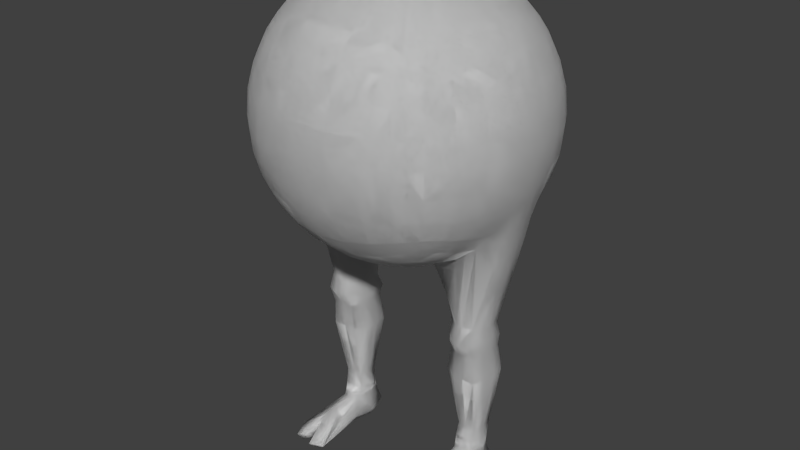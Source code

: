 # Source: player_copy.blend  (saved by Blender 2.76.0; exported with 4.5.12 LTS)
import bpy
from mathutils import Matrix  # noqa: F401  (used for matrix-valued properties, if any)

bpy.ops.wm.read_factory_settings(use_empty=True)
scene = bpy.context.scene
scene.name = 'Scene'

# ---- collections
col_collection_1 = bpy.data.collections.new('Collection 1'); scene.collection.children.link(col_collection_1)

# ---- world
world_world = bpy.data.worlds.new('World'); scene.world = world_world
world_world.color = (0.05088, 0.05088, 0.05088)
world_world.use_sun_shadow = False
world_world.sun_shadow_jitter_overblur = 0.0
world_world.cycles.sampling_method = 'MANUAL'
world_world.cycles.sample_map_resolution = 256

# ---- meshes
me_cube_001 = bpy.data.meshes.new('Cube.001')
me_cube_001.from_pydata([(-0.8644, -0.02698, 0.6602), (-0.8468, -0.02698, 0.835), (-0.7959, -0.02698, 0.9997), (-0.7163, -0.02698, 1.147), (-0.8468, -0.2018, 0.6602), (-0.7959, -0.3665, 0.6602), (-0.7163, -0.5136, 0.6602), (-0.8468, -0.02698, 0.4854), (-0.7959, -0.02698, 0.3207), (-0.7498, -0.02698, 0.1736), (-0.8468, 0.1478, 0.6602), (-0.7959, 0.3125, 0.6602), (-0.7163, 0.4596, 0.6602), (-0.8302, 0.1443, 0.8315), (-0.7815, 0.1371, 0.9935), (-0.7044, 0.1297, 1.139), (-0.7815, 0.3063, 0.8243), (-0.7384, 0.2924, 0.9796), (-0.6692, 0.2768, 1.118), (-0.7044, 0.4515, 0.8169), (-0.6692, 0.4311, 0.964), (-0.6143, 0.4047, 1.092), (-0.8302, -0.1983, 0.8315), (-0.7815, -0.3602, 0.8243), (-0.7044, -0.5055, 0.8169), (-0.7815, -0.191, 0.9935), (-0.7384, -0.3463, 0.9796), (-0.6692, -0.485, 0.964), (-0.7044, -0.1837, 1.139), (-0.6692, -0.3307, 1.118), (-0.6143, -0.4587, 1.092), (-0.8302, -0.1983, 0.4889), (-0.7815, -0.191, 0.327), (-0.7044, -0.1837, 0.1817), (-0.7815, -0.3602, 0.4962), (-0.7384, -0.3463, 0.3409), (-0.6692, -0.3307, 0.2022), (-0.7044, -0.5055, 0.5035), (-0.6692, -0.485, 0.3565), (-0.6143, -0.4587, 0.2285), (-0.8302, 0.1443, 0.4889), (-0.7815, 0.3063, 0.4962), (-0.7044, 0.4515, 0.5035), (-0.7815, 0.1371, 0.327), (-0.7384, 0.2924, 0.3409), (-0.6692, 0.4311, 0.3565), (-0.738, 0.1297, 0.1817), (-0.6692, 0.2768, 0.2022), (-0.6143, 0.4047, 0.2285), (0.0, -0.8914, 0.6602), (0.0, -0.8738, 0.835), (0.0, -0.8228, 0.9997), (0.0, -0.7432, 1.147), (0.0, -0.8738, 0.4854), (0.0, -0.8228, 0.3207), (0.0, -0.7432, 0.1736), (-0.1748, -0.8738, 0.6602), (-0.3395, -0.8228, 0.6602), (-0.4866, -0.7432, 0.6602), (-0.1713, -0.8572, 0.8315), (-0.164, -0.8085, 0.9935), (-0.1567, -0.7314, 1.139), (-0.3333, -0.8085, 0.8243), (-0.3194, -0.7654, 0.9796), (-0.3038, -0.6961, 1.118), (-0.4785, -0.7314, 0.8169), (-0.4581, -0.6961, 0.964), (-0.4317, -0.6412, 1.092), (-0.1713, -0.8572, 0.4889), (-0.3333, -0.8085, 0.4962), (-0.4785, -0.7314, 0.5035), (-0.164, -0.8085, 0.327), (-0.3194, -0.7654, 0.3409), (-0.4581, -0.6961, 0.3565), (-0.1567, -0.7314, 0.1817), (-0.3038, -0.6961, 0.2022), (-0.4317, -0.6412, 0.2285), (0.0, 0.8375, 0.6602), (0.0, 0.8198, 0.835), (0.0, 0.7689, 0.9997), (0.0, 0.6893, 1.147), (-0.1748, 0.8198, 0.6602), (-0.3395, 0.7689, 0.6602), (-0.4866, 0.6893, 0.6602), (0.0, 0.8198, 0.4854), (0.0, 0.7689, 0.3207), (0.0, 0.6893, 0.1736), (-0.1713, 0.8032, 0.8315), (-0.3333, 0.7545, 0.8243), (-0.4785, 0.6774, 0.8169), (-0.164, 0.7545, 0.9935), (-0.3194, 0.7114, 0.9796), (-0.4581, 0.6422, 0.964), (-0.1567, 0.6774, 1.139), (-0.3038, 0.6422, 1.118), (-0.4317, 0.5873, 1.092), (-0.1713, 0.8032, 0.4889), (-0.164, 0.7545, 0.327), (-0.1567, 0.6774, 0.1817), (-0.3333, 0.7545, 0.4962), (-0.3194, 0.7114, 0.3409), (-0.3038, 0.6422, 0.2022), (-0.4785, 0.6774, 0.5035), (-0.4581, 0.6422, 0.3565), (-0.4317, 0.5873, 0.2285), (0.0, -0.02698, -0.2042), (-0.1748, -0.02698, -0.1866), (-0.3395, -0.02698, -0.1356), (-0.3981, -0.005052, -1.271), (0.0, -0.2018, -0.1866), (0.0, -0.3665, -0.1356), (0.0, -0.5136, -0.05603), (0.0, 0.1478, -0.1866), (0.0, 0.3125, -0.1356), (0.0, 0.4596, -0.05603), (-0.1713, 0.1443, -0.17), (-0.3333, 0.1371, -0.1213), (-0.3889, 0.1238, -1.258), (-0.164, 0.3063, -0.1213), (-0.3194, 0.2924, -0.07817), (-0.4581, 0.2768, -0.008929), (-0.1567, 0.4515, -0.0442), (-0.3038, 0.4311, -0.008929), (-0.4317, 0.4047, 0.04596), (-0.1713, -0.1983, -0.17), (-0.164, -0.3602, -0.1213), (-0.1567, -0.5055, -0.0442), (-0.3333, -0.191, -0.1213), (-0.3194, -0.3463, -0.07817), (-0.3038, -0.485, -0.008929), (-0.4785, -0.1837, -0.0442), (-0.4581, -0.3307, -0.008929), (-0.4317, -0.4587, 0.04596), (0.0, -0.02698, 1.525), (0.0, -0.2018, 1.507), (0.0, -0.3665, 1.456), (0.0, -0.5136, 1.376), (-0.1748, -0.02698, 1.507), (-0.3395, -0.02698, 1.456), (-0.4866, -0.02698, 1.376), (0.0, 0.1478, 1.507), (0.0, 0.3125, 1.456), (0.0, 0.4596, 1.376), (-0.1713, -0.1983, 1.49), (-0.3333, -0.191, 1.442), (-0.4785, -0.1837, 1.365), (-0.164, -0.3602, 1.442), (-0.3194, -0.3463, 1.399), (-0.4581, -0.3307, 1.329), (-0.1567, -0.5055, 1.365), (-0.3038, -0.485, 1.329), (-0.4317, -0.4587, 1.274), (-0.1713, 0.1443, 1.49), (-0.164, 0.3063, 1.442), (-0.1567, 0.4515, 1.365), (-0.3333, 0.1371, 1.442), (-0.3194, 0.2924, 1.399), (-0.3038, 0.4311, 1.329), (-0.4785, 0.1297, 1.365), (-0.4581, 0.2768, 1.329), (-0.4317, 0.4047, 1.274), (-0.5367, 0.5097, 0.2429), (-0.5757, 0.5487, 0.3646), (-0.6028, 0.5759, 0.5072), (-0.6126, 0.5856, 0.6602), (-0.6028, 0.5759, 0.8132), (-0.5757, 0.5487, 0.9558), (-0.5367, 0.5097, 1.078), (-0.5367, 0.3903, 1.197), (-0.5757, 0.2686, 1.236), (-0.6028, 0.126, 1.263), (-0.6126, -0.02698, 1.273), (-0.6028, -0.18, 1.263), (-0.5757, -0.3226, 1.236), (-0.5367, -0.4443, 1.197), (-0.5367, -0.5636, 1.078), (-0.5757, -0.6027, 0.9558), (-0.6028, -0.6298, 0.8132), (-0.6126, -0.6395, 0.6602), (-0.6028, -0.6298, 0.5072), (-0.5757, -0.6027, 0.3646), (-0.5367, -0.5636, 0.2429), (-0.5367, -0.4443, 0.1236), (-0.5757, -0.3226, 0.08454), (-0.6028, -0.18, 0.05738), (-0.5033, -0.008063, -1.277), (-0.53, 0.1182, -1.264), (-0.5757, 0.2686, 0.08454), (-0.5367, 0.3903, 0.1236), (-0.4173, -0.5636, 1.197), (-0.2956, -0.6027, 1.236), (-0.153, -0.6298, 1.263), (0.0, -0.6395, 1.273), (0.0, -0.6395, 0.04767), (-0.153, -0.6298, 0.05738), (-0.2956, -0.6027, 0.08454), (-0.4173, -0.5636, 0.1236), (0.0, 0.5856, 1.273), (-0.153, 0.5759, 1.263), (-0.2956, 0.5487, 1.236), (-0.4173, 0.5097, 1.197), (-0.4173, 0.5097, 0.1236), (-0.2956, 0.5487, 0.08454), (-0.153, 0.5759, 0.05738), (0.0, 0.5856, 0.04767), (-0.4999, 0.4729, 0.1603), (-0.4999, 0.4729, 1.16), (-0.4999, -0.5269, 0.1603), (-0.4999, -0.5269, 1.16), (-0.7116, -0.02698, 0.005262), (-0.6926, -0.1832, 0.1673), (-0.6583, -0.3298, 0.1885), (-0.6053, -0.457, 0.2163), (-0.7011, 0.1252, 0.01404), (-0.6583, 0.2758, 0.1885), (-0.6053, 0.4031, 0.2163), (0.0, -0.7312, 0.159), (-0.1563, -0.7196, 0.1673), (-0.3028, -0.6853, 0.1885), (-0.43, -0.6322, 0.2163), (0.0, 0.6772, 0.159), (-0.1563, 0.6657, 0.1673), (-0.3028, 0.6313, 0.1885), (-0.43, 0.5783, 0.2163), (-0.5324, 0.5054, 0.2333), (-0.5324, -0.5594, 0.2333), (-0.638, -0.02698, -0.2677), (-0.6735, -0.1825, 0.1439), (-0.6407, -0.3283, 0.1664), (-0.5907, -0.4543, 0.1966), (-0.6295, 0.1286, -0.2579), (-0.6407, 0.2743, 0.1664), (-0.5907, 0.4003, 0.1966), (0.0, -0.7117, 0.1353), (-0.1556, -0.7005, 0.1439), (-0.3013, -0.6677, 0.1664), (-0.4273, -0.6176, 0.1966), (0.0, 0.6577, 0.1353), (-0.1556, 0.6465, 0.1439), (-0.3013, 0.6137, 0.1664), (-0.4273, 0.5637, 0.1966), (-0.5255, -0.5525, 0.2178), (-0.5255, 0.4985, 0.2178), (-0.8559, -0.1117, 0.6602), (-0.8388, -0.11, 0.8333), (-0.7889, -0.1065, 0.9967), (-0.7105, -0.103, 1.143), (-0.8388, -0.11, 0.4871), (-0.7889, -0.1065, 0.3238), (-0.7278, -0.103, 0.1775), (0.0, -0.1117, -0.1957), (-0.1731, -0.11, -0.1785), (-0.3365, -0.1065, -0.1287), (-0.4189, -0.08944, -0.5231), (0.0, -0.1117, 1.516), (-0.1731, -0.11, 1.499), (-0.3365, -0.1065, 1.449), (-0.4827, -0.103, 1.371), (-0.6078, -0.1012, 1.268), (-0.5291, -0.08528, -0.5183), (-0.6939, -0.1027, 0.08384), (-0.6669, -0.1024, -0.06812), (-0.8059, 0.2253, 0.8279), (-0.76, 0.2147, 0.9865), (-0.6868, 0.2032, 1.128), (-0.8213, 0.2302, 0.6602), (-0.8059, 0.2253, 0.4925), (-0.76, 0.2147, 0.3339), (-0.7036, 0.2032, 0.1919), (-0.1677, 0.2253, -0.1456), (-0.3263, 0.2147, -0.09974), (-0.4037, 0.1413, -0.5545), (0.0, 0.2302, -0.1611), (0.0, 0.2302, 1.482), (-0.1677, 0.2253, 1.466), (-0.3263, 0.2147, 1.42), (-0.4683, 0.2032, 1.347), (-0.5893, 0.1973, 1.249), (-0.5176, 0.1269, -0.5494), (-0.6714, 0.2026, 0.1013), (-0.6465, 0.2014, -0.04575), (-0.3966, -0.7749, 0.8211), (-0.3799, -0.7352, 0.9728), (-0.3596, -0.6722, 1.107), (-0.4037, -0.7881, 0.6602), (-0.3966, -0.7749, 0.4994), (-0.3799, -0.7352, 0.3477), (-0.3596, -0.6722, 0.2137), (-0.4037, 0.7342, 0.6602), (-0.3966, 0.7209, 0.8211), (-0.3799, 0.6812, 0.9728), (-0.3596, 0.6182, 1.107), (-0.3966, 0.7209, 0.4994), (-0.3799, 0.6812, 0.3477), (-0.3596, 0.6182, 0.2137), (-0.3309, -0.01656, -0.5518), (-0.3406, 0.1051, -0.5534), (-0.3799, 0.2856, -0.04796), (-0.3596, 0.4196, 0.01502), (-0.3966, -0.1878, -0.08766), (-0.3799, -0.3395, -0.04796), (-0.3596, -0.4735, 0.01502), (-0.4037, -0.02698, 1.421), (-0.3966, -0.1878, 1.408), (-0.3799, -0.3395, 1.368), (-0.3596, -0.4735, 1.305), (-0.3966, 0.1339, 1.408), (-0.3799, 0.2856, 1.368), (-0.3596, 0.4196, 1.305), (-0.3487, -0.5856, 1.219), (-0.3487, -0.5856, 0.1016), (-0.3487, 0.5317, 1.219), (-0.3487, 0.5317, 0.1016), (-0.3583, 0.6082, 0.2007), (-0.3583, -0.6621, 0.2007), (-0.3563, 0.5919, 0.1796), (-0.3563, -0.6459, 0.1796), (-0.4003, -0.105, 1.415), (-0.3657, -0.1082, -0.3462), (-0.3883, 0.2097, 1.388), (-0.3637, 0.1882, -0.3225), (-0.5668, -0.01656, -0.5408), (-0.5613, 0.1103, -0.5427), (-0.3934, 0.2216, -0.8756), (-0.5306, 0.217, -0.8765), (-0.5936, 0.1269, -0.8697), (-0.5748, -0.03163, -0.8783), (-0.5391, -0.07492, -0.8976), (-0.3905, -0.06656, -0.8932), (-0.315, -0.02643, -0.8819), (-0.3184, 0.1383, -0.8816), (-0.4076, -0.07193, -0.7336), (-0.4124, 0.1339, -0.7099), (-0.521, 0.133, -0.7075), (-0.5716, 0.1169, -0.7009), (-0.5649, -0.01784, -0.7035), (-0.5309, -0.07853, -0.734), (-0.3417, -0.01761, -0.7194), (-0.3449, 0.1298, -0.7119), (-0.4055, -0.125, -0.6256), (-0.3994, 0.1377, -0.631), (-0.529, 0.1325, -0.6266), (-0.584, 0.1109, -0.6189), (-0.5833, -0.02601, -0.6193), (-0.5416, -0.1111, -0.6294), (-0.3238, -0.02588, -0.6438), (-0.3209, 0.1308, -0.6315), (-0.5121, 0.1334, -1.353), (-0.4057, 0.1391, -1.348), (-0.3832, -0.009589, -1.362), (-0.5069, -0.01506, -1.367), (-0.5807, -0.4185, -1.6), (-0.5506, -0.3995, -1.634), (-0.4143, -0.09894, -1.575), (-0.4098, -0.4507, -1.594), (-0.4126, -0.483, -1.553), (-0.421, -0.05597, -1.437), (-0.4198, -0.06071, -1.436), (-0.4213, -0.2001, -1.477), (-0.4784, -0.2633, -1.486), (-0.4476, 0.202, -1.572), (-0.4301, 0.05081, -1.609), (-0.4529, -0.1025, -1.575), (-0.8384, 0.06008, 0.8333), (-0.7886, 0.05638, 0.9965), (-0.7102, 0.05265, 1.143), (-0.8555, 0.06186, 0.6602), (-0.8384, 0.06008, 0.4872), (-0.7886, 0.05638, 0.3239), (-0.7438, 0.05265, 0.1777), (-0.173, 0.06008, -0.1781), (-0.3363, 0.05638, -0.1284), (-0.3763, 0.05098, -1.264), (0.0, 0.06186, -0.1952), (0.0, 0.06186, 1.516), (-0.173, 0.06008, 1.499), (-0.3363, 0.05638, 1.449), (-0.4825, 0.05265, 1.37), (-0.6076, 0.05077, 1.268), (-0.5304, 0.05076, -1.27), (-0.7062, 0.05036, 0.009723), (-0.6337, 0.05208, -0.2627), (-0.4001, 0.05475, 1.415), (-0.3358, 0.04524, -0.5526), (-0.564, 0.04791, -0.5418), (-0.602, 0.05125, -0.8739), (-0.3167, 0.05728, -0.8818), (-0.3434, 0.05732, -0.7156), (-0.5683, 0.05063, -0.7022), (-0.5837, 0.04355, -0.6191), (-0.3223, 0.05375, -0.6375), (-0.5511, 0.06422, -1.36), (-0.3475, 0.06985, -1.354), (-0.4474, -0.06823, -1.446), (-0.4446, 0.176, -1.612), (-0.4518, 0.1711, -1.465), (-0.4758, -0.2749, -1.601), (-0.4772, -0.1517, -1.467), (-0.3514, 0.06936, -1.569), (-0.5278, 0.06409, -1.551), (-0.5425, -0.1076, -1.539), (-0.3632, -0.0872, -1.54), (-0.3964, 0.1976, -1.564), (-0.332, -0.4393, -1.564), (-0.5938, -0.3371, -1.563), (-0.5359, -0.6845, 0.8152), (-0.5124, -0.653, 0.9602), (-0.4802, -0.6054, 1.085), (-0.5448, -0.6953, 0.6602), (-0.5359, -0.6845, 0.5052), (-0.5124, -0.653, 0.3602), (-0.4802, -0.6054, 0.2352), (-0.5448, 0.6414, 0.6602), (-0.5359, 0.6305, 0.8152), (-0.5124, 0.599, 0.9602), (-0.4802, 0.5514, 1.085), (-0.5359, 0.6305, 0.5052), (-0.5124, 0.599, 0.3602), (-0.4802, 0.5514, 0.2352), (-0.4467, -0.006443, -1.274), (-0.4541, 0.1212, -1.26), (-0.5124, 0.273, 0.03425), (-0.4802, 0.3981, 0.08181), (-0.5359, -0.182, 0.002723), (-0.5124, -0.327, 0.03425), (-0.4802, -0.452, 0.08181), (-0.5448, -0.02698, 1.329), (-0.5359, -0.182, 1.318), (-0.5124, -0.327, 1.286), (-0.4802, -0.452, 1.239), (-0.5359, 0.128, 1.318), (-0.5124, 0.273, 1.286), (-0.4802, 0.3981, 1.239), (-0.4555, -0.5467, 1.18), (-0.4555, -0.5467, 0.1405), (-0.4555, 0.4927, 1.18), (-0.4555, 0.4927, 0.1405), (-0.4773, 0.5446, 0.2242), (-0.4773, -0.5986, 0.2242), (-0.4727, 0.5336, 0.2064), (-0.4727, -0.5875, 0.2064), (-0.5405, -0.1021, 1.323), (-0.4698, -0.1064, -0.5209), (-0.5242, 0.2005, 1.302), (-0.4563, 0.1346, -0.5521), (-0.4568, 0.2304, -0.876), (-0.4591, -0.07042, -0.8952), (-0.4626, 0.1288, -0.7088), (-0.4646, -0.07498, -0.7338), (-0.4593, 0.1306, -0.6289), (-0.4684, -0.1422, -0.6274), (-0.4403, -0.01212, -1.364), (-0.4549, 0.1365, -1.35), (-0.5129, 0.1822, -1.566), (-0.3769, 0.05087, -1.612), (-0.5254, 0.0756, -1.448), (-0.3732, 0.06233, -1.43), (-0.4921, 0.05074, -1.606), (-0.3757, -0.09542, -1.575), (-0.5403, 0.05178, 1.323), (-0.3945, -0.04371, -1.435), (-0.5056, -0.1106, -1.574), (-0.4899, -0.05716, -1.444), (-0.3822, -0.205, -1.494), (-0.4198, -0.06071, -1.436), (-0.421, -0.05597, -1.437), (-0.3592, -0.4269, -1.59), (-0.4102, 0.1661, -1.465), (-0.4107, 0.176, -1.612), (-0.4943, -0.128, -1.473), (-0.5909, -0.3572, -1.624), (-0.4954, 0.1489, -1.464), (-0.4841, 0.176, -1.612), (-0.4949, -0.03986, -1.416), (-0.5326, 0.07181, -1.416), (-0.5002, 0.1421, -1.424), (-0.4096, 0.1551, -1.423), (-0.3662, 0.06527, -1.403), (-0.3919, -0.02941, -1.409), (-0.4452, -0.04591, -1.417), (-0.4529, 0.1573, -1.424), (-0.4198, -0.06071, -1.436), (-0.421, -0.05597, -1.437), (-0.4949, -0.03986, -1.416), (-0.5326, 0.07181, -1.416), (-0.5002, 0.1421, -1.424), (-0.4096, 0.1551, -1.423), (-0.3662, 0.06527, -1.403), (-0.3919, -0.02941, -1.409), (-0.4452, -0.04591, -1.417), (-0.4529, 0.1573, -1.424), (-0.5089, -0.3771, -1.618), (-0.5364, -0.3902, -1.59), (-0.4949, -0.03986, -1.416), (-0.5326, 0.07181, -1.416), (-0.5002, 0.1421, -1.424), (-0.4096, 0.1551, -1.423), (-0.3662, 0.06527, -1.403), (-0.3919, -0.02941, -1.409), (-0.4452, -0.04591, -1.417), (-0.4529, 0.1573, -1.424)], [], [(366, 363, 13, 10), (363, 364, 14, 13), (364, 365, 15, 14), (365, 378, 170, 15), (265, 262, 16, 11), (262, 263, 17, 16), (263, 264, 18, 17), (264, 277, 169, 18), (11, 16, 19, 12), (16, 17, 20, 19), (17, 18, 21, 20), (18, 169, 168, 21), (12, 19, 165, 164), (19, 20, 166, 165), (20, 21, 167, 166), (21, 168, 206, 167), (243, 4, 22, 244), (4, 5, 23, 22), (5, 6, 24, 23), (6, 178, 177, 24), (244, 22, 25, 245), (22, 23, 26, 25), (23, 24, 27, 26), (24, 177, 176, 27), (245, 25, 28, 246), (25, 26, 29, 28), (26, 27, 30, 29), (27, 176, 175, 30), (246, 28, 172, 258), (28, 29, 173, 172), (29, 30, 174, 173), (30, 175, 208, 174), (243, 247, 31, 4), (247, 248, 32, 31), (248, 249, 33, 32), (261, 259, 184, 227), (4, 31, 34, 5), (31, 32, 35, 34), (32, 33, 36, 35), (227, 184, 183, 228), (5, 34, 37, 6), (34, 35, 38, 37), (35, 36, 39, 38), (228, 183, 182, 229), (6, 37, 179, 178), (37, 38, 180, 179), (38, 39, 181, 180), (229, 182, 207, 241), (366, 10, 40, 367), (265, 11, 41, 266), (11, 12, 42, 41), (12, 164, 163, 42), (367, 40, 43, 368), (266, 41, 44, 267), (41, 42, 45, 44), (42, 163, 162, 45), (368, 43, 46, 369), (267, 44, 47, 268), (44, 45, 48, 47), (45, 162, 161, 48), (385, 325, 186, 379), (280, 231, 187, 278), (231, 232, 188, 187), (232, 242, 205, 188), (49, 50, 59, 56), (50, 51, 60, 59), (51, 52, 61, 60), (52, 192, 191, 61), (56, 59, 62, 57), (59, 60, 63, 62), (60, 61, 64, 63), (61, 191, 190, 64), (284, 281, 65, 58), (281, 282, 66, 65), (282, 283, 67, 66), (283, 309, 189, 67), (408, 405, 177, 178), (405, 406, 176, 177), (406, 407, 175, 176), (407, 433, 208, 175), (49, 56, 68, 53), (56, 57, 69, 68), (284, 58, 70, 285), (408, 178, 179, 409), (53, 68, 71, 54), (68, 69, 72, 71), (285, 70, 73, 286), (409, 179, 180, 410), (54, 71, 74, 55), (71, 72, 75, 74), (286, 73, 76, 287), (410, 180, 181, 411), (233, 234, 194, 193), (234, 235, 195, 194), (316, 236, 196, 310), (440, 241, 207, 434), (77, 81, 87, 78), (81, 82, 88, 87), (288, 83, 89, 289), (412, 164, 165, 413), (78, 87, 90, 79), (87, 88, 91, 90), (289, 89, 92, 290), (413, 165, 166, 414), (79, 90, 93, 80), (90, 91, 94, 93), (290, 92, 95, 291), (414, 166, 167, 415), (80, 93, 198, 197), (93, 94, 199, 198), (291, 95, 200, 311), (415, 167, 206, 435), (77, 84, 96, 81), (84, 85, 97, 96), (85, 86, 98, 97), (237, 204, 203, 238), (81, 96, 99, 82), (96, 97, 100, 99), (97, 98, 101, 100), (238, 203, 202, 239), (288, 292, 102, 83), (292, 293, 103, 102), (293, 294, 104, 103), (315, 312, 201, 240), (412, 416, 163, 164), (416, 417, 162, 163), (417, 418, 161, 162), (439, 436, 205, 242), (373, 370, 115, 112), (370, 371, 116, 115), (386, 372, 117, 330), (272, 269, 118, 113), (269, 270, 119, 118), (320, 271, 120, 297), (444, 278, 187, 421), (113, 118, 121, 114), (118, 119, 122, 121), (297, 120, 123, 298), (421, 187, 188, 422), (114, 121, 203, 204), (121, 122, 202, 203), (298, 123, 201, 312), (422, 188, 205, 436), (250, 109, 124, 251), (109, 110, 125, 124), (110, 111, 126, 125), (111, 193, 194, 126), (251, 124, 127, 252), (124, 125, 128, 127), (125, 126, 129, 128), (126, 194, 195, 129), (318, 299, 130, 253), (299, 300, 131, 130), (300, 301, 132, 131), (301, 310, 196, 132), (442, 423, 184, 259), (423, 424, 183, 184), (424, 425, 182, 183), (425, 434, 207, 182), (254, 255, 143, 134), (255, 256, 144, 143), (317, 257, 145, 303), (441, 258, 172, 427), (134, 143, 146, 135), (143, 144, 147, 146), (303, 145, 148, 304), (427, 172, 173, 428), (135, 146, 149, 136), (146, 147, 150, 149), (304, 148, 151, 305), (428, 173, 174, 429), (136, 149, 191, 192), (149, 150, 190, 191), (305, 151, 189, 309), (429, 174, 208, 433), (374, 140, 152, 375), (273, 141, 153, 274), (141, 142, 154, 153), (142, 197, 198, 154), (375, 152, 155, 376), (274, 153, 156, 275), (153, 154, 157, 156), (154, 198, 199, 157), (382, 306, 158, 377), (319, 307, 159, 276), (307, 308, 160, 159), (308, 311, 200, 160), (459, 430, 170, 378), (443, 431, 169, 277), (431, 432, 168, 169), (432, 435, 206, 168), (418, 437, 224, 161), (294, 313, 223, 104), (98, 221, 222, 101), (86, 220, 221, 98), (411, 181, 225, 438), (287, 76, 219, 314), (74, 75, 218, 217), (55, 74, 217, 216), (48, 161, 224, 215), (47, 48, 215, 214), (268, 47, 214, 279), (369, 46, 213, 380), (39, 212, 225, 181), (36, 211, 212, 39), (33, 210, 211, 36), (249, 260, 210, 33), (437, 439, 242, 224), (313, 315, 240, 223), (221, 238, 239, 222), (220, 237, 238, 221), (438, 225, 241, 440), (314, 219, 236, 316), (217, 218, 235, 234), (216, 217, 234, 233), (215, 224, 242, 232), (214, 215, 232, 231), (279, 214, 231, 280), (380, 213, 230, 381), (212, 229, 241, 225), (211, 228, 229, 212), (210, 227, 228, 211), (260, 261, 227, 210), (209, 226, 261, 260), (9, 209, 260, 249), (426, 171, 258, 441), (302, 139, 257, 317), (137, 138, 256, 255), (133, 137, 255, 254), (450, 442, 259, 344), (329, 328, 108), (106, 251, 252, 107), (105, 250, 251, 106), (226, 259, 261), (8, 9, 249, 248), (7, 8, 248, 247), (0, 7, 247, 243), (3, 246, 258, 171), (2, 245, 246, 3), (1, 244, 245, 2), (0, 243, 244, 1), (321, 259, 226), (213, 279, 280, 230), (46, 268, 279, 213), (430, 443, 277, 170), (306, 319, 276, 158), (152, 274, 275, 155), (140, 273, 274, 152), (449, 341, 278, 444), (296, 271, 320), (115, 116, 270, 269), (112, 115, 269, 272), (325, 324, 186), (43, 267, 268, 46), (40, 266, 267, 43), (10, 265, 266, 40), (15, 170, 277, 264), (14, 15, 264, 263), (13, 14, 263, 262), (10, 13, 262, 265), (116, 296, 320, 270), (155, 275, 319, 306), (107, 252, 318, 295), (138, 302, 317, 256), (218, 314, 316, 235), (222, 239, 315, 313), (75, 287, 314, 218), (101, 222, 313, 294), (157, 199, 311, 308), (156, 157, 308, 307), (275, 156, 307, 319), (376, 155, 306, 382), (150, 305, 309, 190), (147, 304, 305, 150), (144, 303, 304, 147), (256, 317, 303, 144), (129, 195, 310, 301), (128, 129, 301, 300), (127, 128, 300, 299), (252, 127, 299, 318), (122, 298, 312, 202), (119, 297, 298, 122), (270, 320, 297, 119), (371, 383, 296, 116), (239, 202, 312, 315), (100, 101, 294, 293), (99, 100, 293, 292), (82, 99, 292, 288), (94, 291, 311, 199), (91, 290, 291, 94), (88, 289, 290, 91), (82, 288, 289, 88), (235, 316, 310, 195), (72, 286, 287, 75), (69, 285, 286, 72), (57, 284, 285, 69), (64, 190, 309, 283), (63, 64, 283, 282), (62, 63, 282, 281), (57, 62, 281, 284), (346, 340, 271, 296), (318, 253, 295), (381, 230, 322, 384), (343, 344, 259, 321), (230, 280, 278, 322), (420, 186, 324, 445), (334, 333, 324, 325), (388, 334, 325, 385), (185, 327, 326), (419, 446, 327, 185), (337, 331, 328, 329), (117, 323, 330), (387, 386, 330, 338), (390, 387, 338, 346), (345, 339, 331, 337), (389, 342, 334, 388), (342, 341, 333, 334), (326, 327, 336, 335), (330, 323, 332, 338), (445, 324, 333, 447), (446, 448, 336, 327), (322, 278, 341, 342), (384, 322, 342, 389), (295, 253, 339, 345), (383, 390, 346, 296), (335, 336, 344, 343), (338, 332, 340, 346), (447, 333, 341, 449), (448, 450, 344, 336), (419, 451, 349, 108), (379, 391, 350, 185), (372, 392, 348, 117), (420, 452, 347, 186), (402, 468, 394, 360), (461, 362, 396, 470), (357, 393, 397, 358), (457, 361, 362, 461), (472, 394, 361, 457), (467, 402, 360, 395), (469, 404, 359, 397), (495, 500, 395, 471), (498, 499, 393, 357, 460), (108, 349, 392, 372), (186, 347, 391, 379), (295, 345, 390, 383), (321, 384, 389, 343), (343, 389, 388, 335), (345, 337, 387, 390), (337, 329, 386, 387), (335, 388, 385, 326), (226, 381, 384, 321), (107, 295, 383, 371), (138, 376, 382, 302), (209, 380, 381, 226), (9, 369, 380, 209), (426, 459, 378, 171), (302, 382, 377, 139), (137, 375, 376, 138), (133, 374, 375, 137), (329, 108, 372, 386), (106, 107, 371, 370), (105, 106, 370, 373), (326, 385, 379, 185), (8, 368, 369, 9), (7, 367, 368, 8), (0, 366, 367, 7), (3, 171, 378, 365), (2, 3, 365, 364), (1, 2, 364, 363), (0, 1, 363, 366), (499, 493, 462, 393), (497, 498, 460, 456), (496, 497, 456, 467), (500, 496, 467, 395), (494, 495, 471, 455), (493, 494, 455, 462), (462, 400, 404, 469), (358, 355, 403, 463), (456, 398, 402, 467), (395, 360, 453, 471), (463, 403, 401, 460), (455, 399, 400, 462), (471, 453, 399, 455), (460, 401, 398, 456), (401, 458, 454, 398), (394, 468, 454, 361), (453, 472, 457, 399), (399, 457, 461, 400), (403, 466, 458, 401), (361, 454, 458, 353, 362), (393, 462, 469, 397), (353, 458, 466, 354), (139, 377, 459, 426), (360, 394, 472, 453), (398, 454, 468, 402), (355, 354, 466, 403), (400, 461, 470, 404), (477, 478, 488, 487), (117, 348, 452, 420), (185, 350, 451, 419), (331, 339, 450, 448), (332, 447, 449, 340), (328, 331, 448, 446), (323, 445, 447, 332), (108, 328, 446, 419), (117, 420, 445, 323), (340, 449, 444, 271), (158, 276, 443, 430), (339, 253, 442, 450), (139, 426, 441, 257), (219, 438, 440, 236), (223, 240, 439, 437), (76, 411, 438, 219), (104, 223, 437, 418), (160, 200, 435, 432), (159, 160, 432, 431), (276, 159, 431, 443), (377, 158, 430, 459), (151, 429, 433, 189), (148, 428, 429, 151), (145, 427, 428, 148), (257, 441, 427, 145), (132, 196, 434, 425), (131, 132, 425, 424), (130, 131, 424, 423), (253, 130, 423, 442), (123, 422, 436, 201), (120, 421, 422, 123), (271, 444, 421, 120), (240, 201, 436, 439), (103, 104, 418, 417), (102, 103, 417, 416), (83, 102, 416, 412), (95, 415, 435, 200), (92, 414, 415, 95), (89, 413, 414, 92), (83, 412, 413, 89), (236, 440, 434, 196), (73, 410, 411, 76), (70, 409, 410, 73), (58, 408, 409, 70), (67, 189, 433, 407), (66, 67, 407, 406), (65, 66, 406, 405), (58, 65, 405, 408), (474, 475, 485, 484), (479, 473, 483, 489), (480, 476, 486, 490), (478, 479, 489, 488), (476, 477, 487, 486), (473, 474, 484, 483), (475, 480, 490, 485), (464, 465, 482, 481), (347, 452, 480, 475), (349, 451, 479, 478), (451, 350, 473, 479), (392, 349, 478, 477), (348, 392, 477, 476), (452, 348, 476, 480), (391, 347, 475, 474), (350, 391, 474, 473), (481, 482, 356, 357), (486, 487, 497, 496), (483, 484, 494, 493), (485, 490, 500, 495), (487, 488, 498, 497), (484, 485, 495, 494), (489, 483, 493, 499), (490, 486, 496, 500), (488, 489, 499, 498), (359, 492, 491, 396), (460, 357, 358, 463), (397, 359, 355, 358), (359, 396, 354, 355), (362, 353, 354, 396), (351, 352, 491, 492), (396, 491, 352, 470), (470, 352, 351, 404), (404, 351, 492, 359)])
me_cube_001.polygons.foreach_set('use_smooth', [1, 1, 1, 1, 1, 1, 1, 1, 1, 1, 1, 1, 1, 1, 1, 1, 1, 1, 1, 1, 1, 1, 1, 1, 1, 1, 1, 1, 1, 1, 1, 1, 1, 1, 1, 1, 1, 1, 1, 1, 1, 1, 1, 1, 1, 1, 1, 1, 1, 1, 1, 1, 1, 1, 1, 1, 1, 1, 1, 1, 1, 1, 1, 1, 1, 1, 1, 1, 1, 1, 1, 1, 1, 1, 1, 1, 1, 1, 1, 1, 1, 1, 1, 1, 1, 1, 1, 1, 1, 1, 1, 1, 1, 1, 1, 1, 1, 1, 1, 1, 1, 1, 1, 1, 1, 1, 1, 1, 1, 1, 1, 1, 1, 1, 1, 1, 1, 1, 1, 1, 1, 1, 1, 1, 1, 1, 1, 1, 1, 1, 1, 1, 1, 1, 1, 1, 1, 1, 1, 1, 1, 1, 1, 1, 1, 1, 1, 1, 1, 1, 1, 1, 1, 1, 1, 1, 1, 1, 1, 1, 1, 1, 1, 1, 1, 1, 1, 1, 1, 1, 1, 1, 1, 1, 1, 1, 1, 1, 1, 1, 1, 1, 1, 1, 1, 1, 1, 1, 1, 1, 1, 1, 1, 1, 1, 1, 1, 1, 1, 1, 1, 1, 1, 1, 1, 1, 1, 1, 1, 1, 1, 1, 1, 1, 1, 1, 1, 1, 1, 1, 1, 1, 1, 1, 1, 1, 1, 1, 1, 1, 1, 1, 1, 1, 1, 1, 1, 1, 1, 1, 1, 1, 1, 1, 1, 1, 1, 1, 1, 1, 1, 1, 1, 1, 1, 1, 1, 1, 1, 1, 1, 1, 1, 1, 1, 1, 1, 1, 1, 1, 1, 1, 1, 1, 1, 1, 1, 1, 1, 1, 1, 1, 1, 1, 1, 1, 1, 1, 1, 1, 1, 1, 1, 1, 1, 1, 1, 1, 1, 1, 1, 1, 1, 1, 1, 1, 1, 1, 1, 1, 1, 1, 1, 1, 1, 1, 1, 1, 1, 1, 1, 1, 1, 1, 1, 1, 1, 1, 1, 1, 1, 1, 1, 1, 1, 1, 1, 1, 1, 1, 1, 1, 1, 1, 1, 1, 1, 1, 1, 1, 1, 1, 1, 1, 1, 1, 1, 1, 1, 1, 1, 1, 1, 1, 1, 1, 1, 1, 1, 1, 1, 1, 1, 1, 1, 1, 1, 1, 1, 1, 1, 1, 1, 1, 1, 1, 1, 1, 1, 1, 1, 1, 1, 1, 1, 1, 1, 1, 1, 1, 1, 1, 1, 1, 1, 1, 1, 1, 1, 1, 1, 1, 1, 1, 1, 1, 1, 1, 1, 1, 1, 1, 1, 1, 1, 1, 1, 1, 1, 1, 1, 1, 1, 1, 1, 1, 1, 1, 1, 1, 1, 1, 1, 1, 1, 1, 1, 1, 1, 1, 1, 1, 0, 1, 1, 1, 1, 1, 1, 1, 1, 0, 1, 1, 1, 1, 1, 1, 1, 1, 1, 1, 1, 1, 1, 1, 1, 1, 1])
me_cube_001.use_remesh_preserve_volume = False
me_cube_001.use_remesh_preserve_attributes = False
me_cube_001.use_mirror_vertex_groups = False
me_cube_001.update()
arm_lower_leg_l = bpy.data.armatures.new('lower leg.L')  # bones are not reproduced

# ---- objects
ob_armature = bpy.data.objects.new('Armature', arm_lower_leg_l)
ob_cube_001 = bpy.data.objects.new('Cube.001', me_cube_001)

# ---- transforms, parenting, visibility, modifiers, constraints
ob_armature.location = (0.0, 0.0, 0.6353)
ob_armature.show_in_front = True
ob_armature.lineart.crease_threshold = 0.0
ob_cube_001.parent = ob_armature
ob_cube_001.matrix_parent_inverse = Matrix(((1.0, 0.0, 0.0, 0.0), (0.0, 1.0, 0.0, 0.0), (0.0, 0.0, 1.0, -0.06481), (0.0, 0.0, 0.0, 1.0)))
ob_cube_001.location = (0.0, 0.0, 0.5389)
ob_cube_001.scale = (0.7243, 0.7243, 0.7243)
ob_cube_001.lineart.crease_threshold = 0.0
_vg = ob_cube_001.vertex_groups.new(name='Hips')
for _i, _w in zip([5, 6, 24, 33, 34, 35, 36, 37, 38, 39, 45, 48, 49, 50, 51, 52, 53, 54, 55, 56, 57, 58, 59, 60, 61, 62, 63, 64, 65, 66, 68, 69, 70, 71, 72, 73, 74, 75, 76, 77, 78, 81, 82, 83, 84, 85, 86, 96, 97, 98, 99, 100, 101, 102, 103, 104, 105, 106, 107, 109, 110, 111, 112, 113, 114, 115, 116, 118, 119, 120, 121, 122, 123, 124, 125, 126, 127, 128, 129, 130, 131, 132, 161, 162, 163, 176, 177, 178, 179, 180, 181, 182, 183, 184, 187, 188, 193, 194, 195, 196, 201, 202, 203, 204, 205, 207, 210, 211, 212, 215, 216, 217, 218, 219, 220, 221, 222, 223, 224, 225, 227, 228, 229, 232, 233, 234, 235, 236, 237, 238, 239, 240, 241, 242, 250, 251, 252, 269, 270, 272, 281, 282, 284, 285, 286, 287, 288, 292, 293, 294, 297, 298, 299, 300, 301, 310, 312, 313, 314, 315, 316, 320, 370, 371, 373, 405, 406, 408, 409, 410, 411, 416, 417, 418, 421, 422, 423, 424, 425, 434, 436, 437, 438, 439, 440], [0.001157, 0.02113, 0.004587, 0.001991, 0.01329, 0.02636, 0.04425, 0.04125, 0.05688, 0.06901, 0.004589, 0.0218, 0.08875, 0.0609, 0.03336, 0.006747, 0.129, 0.1849, 0.197, 0.08251, 0.0736, 0.06143, 0.05649, 0.02781, 0.003443, 0.05099, 0.02148, 0.0002437, 0.03777, 0.01357, 0.1222, 0.1088, 0.08776, 0.1847, 0.166, 0.1301, 0.1812, 0.1568, 0.1261, 0.03246, 0.002052, 0.02228, 0.0111, 0.000188, 0.06583, 0.1067, 0.176, 0.05682, 0.09045, 0.1464, 0.04278, 0.07089, 0.1083, 0.02292, 0.05293, 0.07542, 0.8797, 0.6961, 0.08487, 0.7115, 0.5307, 0.3413, 0.8987, 0.7235, 0.5207, 0.7121, 0.1144, 0.5994, 0.2162, 0.05844, 0.4475, 0.2244, 0.1028, 0.5916, 0.4658, 0.2943, 0.2314, 0.292, 0.2171, 0.06119, 0.1298, 0.1417, 0.05201, 0.02691, 0.005783, 0.003546, 0.02131, 0.04581, 0.064, 0.08234, 0.09362, 0.09231, 0.06868, 0.01821, 0.01008, 0.05354, 0.2434, 0.2147, 0.1748, 0.1342, 0.09957, 0.1637, 0.2495, 0.3009, 0.06601, 0.1053, 0.003157, 0.04798, 0.07123, 0.02508, 0.2005, 0.1831, 0.1574, 0.1262, 0.1871, 0.1554, 0.1135, 0.07787, 0.05343, 0.09478, 0.005359, 0.05231, 0.07505, 0.0308, 0.207, 0.1872, 0.1591, 0.1267, 0.2069, 0.1714, 0.1226, 0.082, 0.09675, 0.05585, 0.8019, 0.6476, 0.1466, 0.6628, 0.1585, 0.8188, 0.04605, 0.01809, 0.0687, 0.1007, 0.1531, 0.1445, 0.006316, 0.03412, 0.06303, 0.09371, 0.1177, 0.1606, 0.1184, 0.204, 0.1826, 0.1574, 0.1334, 0.09754, 0.1447, 0.1041, 0.1458, 0.02589, 0.7251, 0.08723, 0.9301, 0.03013, 0.008875, 0.05518, 0.07651, 0.1041, 0.1108, 0.01482, 0.04218, 0.06427, 0.03276, 0.07505, 0.04023, 0.09471, 0.1159, 0.1205, 0.08263, 0.06611, 0.1115, 0.0692, 0.1128]): _vg.add([_i], _w, 'REPLACE')
_vg = ob_cube_001.vertex_groups.new(name='Upper Leg.L')
for _i, _w in zip([0, 4, 5, 6, 7, 8, 9, 23, 24, 31, 32, 33, 34, 35, 36, 37, 38, 39, 40, 43, 46, 49, 50, 51, 53, 54, 55, 56, 57, 58, 59, 60, 61, 62, 63, 64, 65, 66, 67, 68, 69, 70, 71, 72, 73, 74, 75, 76, 104, 105, 106, 107, 108, 109, 110, 111, 115, 116, 118, 119, 122, 123, 124, 125, 126, 127, 128, 129, 130, 131, 132, 161, 178, 179, 180, 181, 182, 183, 184, 190, 191, 193, 194, 195, 196, 201, 202, 205, 207, 208, 209, 210, 211, 212, 213, 216, 217, 218, 219, 223, 224, 225, 226, 227, 228, 229, 230, 233, 234, 235, 236, 240, 241, 242, 243, 247, 248, 249, 250, 251, 252, 253, 259, 260, 261, 269, 270, 281, 282, 283, 284, 285, 286, 287, 295, 296, 297, 298, 299, 300, 301, 309, 310, 312, 313, 314, 315, 316, 318, 321, 322, 323, 325, 326, 327, 328, 329, 330, 331, 332, 334, 335, 336, 337, 338, 339, 342, 343, 344, 345, 346, 367, 368, 369, 370, 371, 372, 380, 381, 383, 384, 385, 386, 387, 388, 389, 390, 408, 409, 410, 411, 418, 419, 422, 423, 424, 425, 434, 436, 437, 438, 439, 440, 442, 446, 448, 450], [0.0, 0.0, 0.0, 0.0, 0.0, 0.0, 0.0, 0.0, 0.0, 0.0, 0.0, 0.0, 0.0, 0.0, 0.0, 0.0, 0.0, 0.0, 0.0, 0.0, 0.0, 0.006064, 0.003159, 0.0005092, 0.005994, 0.003047, 0.0004627, 0.0, 0.0, 0.0, 0.0, 0.0, 0.0, 0.0, 0.0, 0.0, 0.0, 0.0, 0.0, 0.0, 0.0, 0.0, 0.0, 0.0, 0.0, 0.0, 0.0, 0.0, 0.0, 0.0, 0.0, 0.0, 0.0, 0.0, 0.0, 0.0, 0.0, 0.0, 0.0, 0.0, 0.0, 0.0, 0.0, 0.0, 0.0, 0.0, 0.0, 0.0, 0.0, 0.0, 0.0, 0.0, 0.0, 0.0, 0.0, 0.0, 0.0, 0.0, 0.0, 0.0, 0.0, 0.0, 0.0, 0.0, 0.0, 0.0, 0.0, 0.0, 0.0, 0.0, 0.0, 0.0, 0.0, 0.0, 0.0, 0.000289, 0.0, 0.0, 0.0, 0.0, 0.0, 0.0, 0.0, 0.0, 0.0, 0.0, 0.0, 0.0001077, 0.0, 0.0, 0.0, 0.0, 0.0, 0.0, 0.0, 0.0, 0.0, 0.0, 0.0, 0.0, 0.0, 0.0, 0.0, 0.0, 0.0, 0.0, 0.0, 0.0, 0.0, 0.0, 0.0, 0.0, 0.0, 0.0, 0.0, 0.0, 0.0, 0.0, 0.0, 0.0, 0.0, 0.0, 0.0, 0.0, 0.0, 0.0, 0.0, 0.0, 0.0, 0.0, 0.0, 0.0, 0.0, 0.0, 0.0, 0.0, 0.0, 0.0, 0.0, 0.0, 0.0, 0.0, 0.0, 0.0, 0.0, 0.0, 0.0, 0.0, 0.0, 0.0, 0.0, 0.0, 0.0, 0.0, 0.0, 0.0, 0.0, 0.0, 0.0, 0.0, 0.0, 0.0, 0.0, 0.0, 0.0, 0.0, 0.0, 0.0, 0.0, 0.0, 0.0, 0.0, 0.0, 0.0, 0.0, 0.0, 0.0, 0.0, 0.0, 0.0, 0.0, 0.0, 0.0, 0.0, 0.0, 0.0, 0.0]): _vg.add([_i], _w, 'REPLACE')
_vg = ob_cube_001.vertex_groups.new(name='Lower Leg.L')
for _i, _w in zip([108, 185, 186, 321, 322, 325, 326, 327, 328, 331, 334, 335, 336, 342, 343, 344, 347, 350, 357, 372, 379, 384, 385, 388, 389, 391, 393, 397, 399, 419, 446, 448, 450, 451, 455, 462, 469, 471, 473, 474, 479, 483, 484, 489, 493, 494, 499], [0.0, 0.0, 0.0, 0.0, 0.0, 0.0, 0.0, 0.0, 0.0, 0.0, 0.0, 0.0, 0.0, 0.0, 0.0, 0.0, 0.0, 0.0, 0.0, 0.0, 0.0, 0.0, 0.0, 0.0, 0.0, 0.0, 0.0, 0.0, 0.0, 0.0, 0.0, 0.0, 0.0, 0.0, 0.0, 0.0, 0.0, 0.0, 0.0, 0.0, 0.0, 0.0, 0.0, 0.0, 0.0, 0.0, 0.0]): _vg.add([_i], _w, 'REPLACE')
_vg = ob_cube_001.vertex_groups.new(name='Foot.L')
_vg = ob_cube_001.vertex_groups.new(name='Right Toe.L')
_vg = ob_cube_001.vertex_groups.new(name='Left Toe.L')
_vg = ob_cube_001.vertex_groups.new(name='Spine')
for _i, _w in zip([0, 1, 2, 3, 4, 5, 6, 7, 8, 9, 10, 11, 12, 13, 14, 15, 16, 17, 18, 19, 20, 21, 22, 23, 24, 25, 26, 27, 28, 29, 30, 31, 32, 33, 34, 35, 36, 37, 38, 39, 40, 41, 42, 43, 44, 45, 46, 47, 48, 49, 50, 51, 52, 53, 54, 55, 56, 57, 58, 59, 60, 61, 62, 63, 64, 65, 66, 67, 68, 69, 70, 71, 72, 73, 74, 75, 76, 77, 78, 79, 80, 81, 82, 83, 84, 85, 86, 87, 88, 89, 90, 91, 92, 93, 94, 95, 96, 97, 98, 99, 100, 101, 102, 103, 104, 105, 106, 109, 110, 111, 113, 114, 115, 118, 119, 120, 121, 122, 123, 124, 125, 126, 127, 128, 129, 130, 131, 132, 133, 134, 135, 136, 137, 138, 139, 140, 141, 142, 143, 144, 145, 146, 147, 148, 149, 150, 151, 152, 153, 154, 155, 156, 157, 158, 159, 160, 161, 162, 163, 164, 165, 166, 167, 168, 169, 170, 171, 172, 173, 174, 175, 176, 177, 178, 179, 180, 181, 182, 183, 184, 187, 188, 189, 190, 191, 192, 193, 194, 195, 196, 197, 198, 199, 200, 201, 202, 203, 204, 205, 206, 207, 208, 209, 210, 211, 212, 213, 214, 215, 216, 217, 218, 219, 220, 221, 222, 223, 224, 225, 227, 228, 229, 231, 232, 233, 234, 235, 236, 237, 238, 239, 240, 241, 242, 243, 244, 245, 246, 247, 248, 249, 250, 251, 252, 254, 255, 256, 257, 258, 260, 261, 262, 263, 264, 265, 266, 267, 268, 269, 270, 272, 273, 274, 275, 276, 277, 279, 280, 281, 282, 283, 284, 285, 286, 287, 288, 289, 290, 291, 292, 293, 294, 297, 298, 299, 300, 301, 302, 303, 304, 305, 306, 307, 308, 309, 310, 311, 312, 313, 314, 315, 316, 317, 319, 363, 364, 365, 366, 367, 368, 369, 374, 375, 376, 377, 378, 380, 382, 405, 406, 407, 408, 409, 410, 411, 412, 413, 414, 415, 416, 417, 418, 421, 422, 423, 424, 425, 426, 427, 428, 429, 430, 431, 432, 433, 434, 435, 436, 437, 438, 439, 440, 441, 443, 459], [0.6245, 0.759, 0.8436, 0.8981, 0.6341, 0.662, 0.7051, 0.4081, 0.2365, 0.1162, 0.6345, 0.6662, 0.7184, 0.7654, 0.8478, 0.9011, 0.7813, 0.8551, 0.9038, 0.807, 0.8669, 0.9071, 0.7601, 0.7701, 0.7882, 0.841, 0.8418, 0.8469, 0.8941, 0.8902, 0.8876, 0.4337, 0.2748, 0.1503, 0.4925, 0.3493, 0.242, 0.5902, 0.4485, 0.3489, 0.4211, 0.4773, 0.5886, 0.2474, 0.3085, 0.415, 0.1216, 0.1686, 0.2807, 0.8, 0.8481, 0.8853, 0.914, 0.7375, 0.6585, 0.6119, 0.8006, 0.7907, 0.7717, 0.8489, 0.8856, 0.9138, 0.8413, 0.8795, 0.9083, 0.8272, 0.8687, 0.8989, 0.7364, 0.7237, 0.6994, 0.6493, 0.6331, 0.606, 0.6107, 0.587, 0.5405, 0.8542, 0.8947, 0.9249, 0.9476, 0.8533, 0.8376, 0.8086, 0.7996, 0.7256, 0.6243, 0.894, 0.8827, 0.8623, 0.9242, 0.9156, 0.9008, 0.9467, 0.9395, 0.9275, 0.7985, 0.7251, 0.626, 0.7773, 0.6969, 0.5914, 0.7358, 0.6395, 0.5174, 0.005024, 0.008134, 0.1037, 0.2365, 0.421, 0.107, 0.2578, 0.007777, 0.09817, 0.08383, 0.05837, 0.2425, 0.2232, 0.1923, 0.0949, 0.224, 0.4234, 0.08166, 0.205, 0.3923, 0.05511, 0.1771, 0.3212, 0.9906, 0.9831, 0.971, 0.9555, 0.9884, 0.9781, 0.9603, 0.9925, 0.9882, 0.9785, 0.981, 0.9716, 0.9548, 0.9693, 0.9611, 0.9461, 0.9542, 0.9474, 0.9352, 0.9903, 0.9862, 0.9769, 0.9801, 0.9769, 0.9689, 0.9625, 0.9606, 0.9552, 0.4034, 0.5515, 0.6745, 0.7682, 0.8357, 0.8828, 0.9146, 0.9353, 0.937, 0.9369, 0.9345, 0.9297, 0.9233, 0.9161, 0.89, 0.8563, 0.8085, 0.7433, 0.6584, 0.5573, 0.4552, 0.2995, 0.1805, 0.06401, 0.0673, 0.2001, 0.9204, 0.9303, 0.936, 0.9368, 0.5371, 0.5388, 0.5103, 0.4521, 0.9649, 0.9636, 0.9567, 0.9451, 0.3618, 0.4443, 0.4793, 0.4771, 0.3136, 0.933, 0.3957, 0.9101, 0.02994, 0.1374, 0.2333, 0.3421, 0.03245, 0.154, 0.2703, 0.6049, 0.6041, 0.5795, 0.5311, 0.61, 0.6117, 0.5765, 0.5012, 0.3925, 0.4479, 0.1178, 0.22, 0.3316, 0.1316, 0.2539, 0.5927, 0.5924, 0.5666, 0.5154, 0.5854, 0.5872, 0.5512, 0.474, 0.4363, 0.3751, 0.6267, 0.7585, 0.8421, 0.8962, 0.4159, 0.2498, 0.1282, 0.05711, 0.05274, 0.02299, 0.9876, 0.9854, 0.9755, 0.958, 0.9324, 0.07717, 0.01144, 0.7723, 0.8513, 0.9026, 0.6474, 0.4426, 0.2711, 0.1394, 0.05404, 0.03536, 0.05643, 0.9911, 0.989, 0.9791, 0.962, 0.9372, 0.08454, 0.01685, 0.8362, 0.8757, 0.9049, 0.7836, 0.7142, 0.622, 0.5695, 0.8266, 0.8751, 0.9102, 0.935, 0.7613, 0.6747, 0.564, 0.06634, 0.2109, 0.06143, 0.1934, 0.3685, 0.9714, 0.9652, 0.9554, 0.9427, 0.9734, 0.9707, 0.9637, 0.9266, 0.4892, 0.9523, 0.4161, 0.5485, 0.5614, 0.5224, 0.5474, 0.9689, 0.9726, 0.7612, 0.8455, 0.8997, 0.6269, 0.4094, 0.236, 0.1142, 0.9924, 0.9901, 0.9797, 0.9619, 0.936, 0.02626, 0.9729, 0.8195, 0.8637, 0.8953, 0.7598, 0.6825, 0.5892, 0.5064, 0.7913, 0.8511, 0.8933, 0.9221, 0.7093, 0.6006, 0.4603, 0.06121, 0.1935, 0.05809, 0.1753, 0.3068, 0.9495, 0.9443, 0.9365, 0.9271, 0.9518, 0.9507, 0.9468, 0.916, 0.4233, 0.9399, 0.3369, 0.4471, 0.4973, 0.4232, 0.4822, 0.9473, 0.9516, 0.9511]): _vg.add([_i], _w, 'REPLACE')
_vg = ob_cube_001.vertex_groups.new(name='Upper Leg.R')
for _i, _w in zip([0, 1, 2, 3, 4, 5, 6, 7, 8, 9, 10, 11, 12, 13, 14, 15, 16, 17, 18, 19, 20, 21, 22, 23, 24, 25, 26, 27, 28, 29, 30, 31, 32, 33, 34, 35, 36, 37, 38, 39, 40, 41, 42, 43, 44, 45, 46, 47, 48, 49, 50, 51, 52, 53, 54, 55, 56, 57, 58, 59, 60, 61, 62, 63, 64, 65, 66, 67, 68, 69, 70, 71, 72, 73, 74, 75, 76, 77, 78, 79, 80, 81, 82, 83, 84, 85, 86, 87, 88, 89, 90, 91, 92, 93, 94, 95, 96, 97, 98, 99, 100, 101, 102, 103, 104, 105, 106, 107, 109, 110, 111, 112, 113, 114, 115, 116, 118, 119, 120, 121, 122, 123, 124, 125, 126, 127, 128, 129, 130, 131, 132, 136, 139, 145, 147, 148, 149, 150, 151, 157, 158, 159, 160, 161, 162, 163, 164, 165, 166, 167, 168, 169, 170, 171, 172, 173, 174, 175, 176, 177, 178, 179, 180, 181, 182, 183, 184, 187, 188, 189, 190, 191, 192, 193, 194, 195, 196, 197, 198, 199, 200, 201, 202, 203, 204, 205, 206, 207, 208, 209, 210, 211, 212, 213, 214, 215, 216, 217, 218, 219, 220, 221, 222, 223, 224, 225, 226, 227, 228, 229, 230, 231, 232, 233, 234, 235, 236, 237, 238, 239, 240, 241, 242, 243, 244, 245, 246, 247, 248, 249, 250, 251, 252, 253, 257, 258, 259, 260, 261, 262, 263, 264, 265, 266, 267, 268, 269, 270, 271, 272, 276, 277, 278, 279, 280, 281, 282, 283, 284, 285, 286, 287, 288, 289, 290, 291, 292, 293, 294, 295, 296, 297, 298, 299, 300, 301, 302, 303, 304, 305, 307, 308, 309, 310, 311, 312, 313, 314, 315, 316, 317, 318, 320, 321, 322, 331, 332, 333, 334, 335, 336, 337, 338, 339, 340, 341, 342, 343, 344, 345, 346, 363, 364, 365, 366, 367, 368, 369, 370, 371, 373, 377, 378, 380, 381, 383, 384, 387, 388, 389, 390, 405, 406, 407, 408, 409, 410, 411, 412, 413, 414, 415, 416, 417, 418, 421, 422, 423, 424, 425, 426, 427, 428, 429, 430, 431, 432, 433, 434, 435, 436, 437, 438, 439, 440, 441, 442, 443, 444, 447, 448, 449, 450, 459], [0.362, 0.2296, 0.1471, 0.09454, 0.3478, 0.3125, 0.2594, 0.5769, 0.7485, 0.8705, 0.3536, 0.3211, 0.266, 0.2246, 0.1441, 0.09247, 0.2085, 0.1368, 0.08987, 0.1811, 0.124, 0.08593, 0.2252, 0.2098, 0.1846, 0.1472, 0.1424, 0.1321, 0.09652, 0.09729, 0.09598, 0.5451, 0.7017, 0.8242, 0.476, 0.6127, 0.7111, 0.3642, 0.4947, 0.5821, 0.5657, 0.5074, 0.391, 0.7395, 0.6741, 0.5588, 0.8669, 0.8129, 0.6854, 0.1112, 0.09093, 0.07304, 0.05759, 0.1334, 0.1565, 0.1908, 0.1169, 0.1357, 0.1669, 0.09458, 0.07548, 0.05945, 0.1077, 0.08471, 0.06654, 0.1289, 0.09946, 0.0777, 0.1414, 0.1675, 0.2129, 0.1658, 0.2008, 0.2638, 0.2079, 0.2561, 0.3332, 0.1047, 0.07939, 0.05876, 0.03446, 0.1107, 0.132, 0.1666, 0.1347, 0.1678, 0.1997, 0.08286, 0.09716, 0.1205, 0.06098, 0.07094, 0.08719, 0.03789, 0.05161, 0.064, 0.1448, 0.1846, 0.2276, 0.1766, 0.2325, 0.3006, 0.228, 0.308, 0.4078, 0.09255, 0.2742, 0.9024, 0.1843, 0.2323, 0.2373, 0.07676, 0.169, 0.2211, 0.258, 0.865, 0.3013, 0.697, 0.8832, 0.3095, 0.5517, 0.7054, 0.3126, 0.3095, 0.2818, 0.6845, 0.5019, 0.3901, 0.8812, 0.6922, 0.5367, 0.0147, 0.02106, 0.0289, 0.01297, 0.04081, 0.01833, 0.0319, 0.05263, 0.004771, 0.01826, 0.02161, 0.03068, 0.5457, 0.4108, 0.2981, 0.2119, 0.1499, 0.1066, 0.07745, 0.05923, 0.05817, 0.05821, 0.05983, 0.06283, 0.06658, 0.0703, 0.08946, 0.1169, 0.1559, 0.2088, 0.2776, 0.3604, 0.4511, 0.608, 0.751, 0.9038, 0.9125, 0.7493, 0.06249, 0.05227, 0.04188, 0.03847, 0.2192, 0.2462, 0.3145, 0.4135, 0.007892, 0.01118, 0.02503, 0.04771, 0.5392, 0.392, 0.2711, 0.2218, 0.6219, 0.06062, 0.4988, 0.07307, 0.9485, 0.8367, 0.7179, 0.5867, 0.9487, 0.8274, 0.6943, 0.1944, 0.2127, 0.2629, 0.3425, 0.2029, 0.2329, 0.3102, 0.4216, 0.5552, 0.4572, 0.9721, 0.8555, 0.728, 0.5933, 0.9555, 0.8495, 0.708, 0.2001, 0.2202, 0.274, 0.3577, 0.2077, 0.2414, 0.3265, 0.4446, 0.4668, 0.5703, 0.3579, 0.2287, 0.1475, 0.09553, 0.5667, 0.732, 0.8542, 0.1406, 0.2988, 0.8139, 0.9553, 0.02431, 0.06115, 0.9649, 0.906, 0.9521, 0.2177, 0.1408, 0.09115, 0.3406, 0.5436, 0.7144, 0.8468, 0.2819, 0.793, 0.8776, 0.1243, 0.01927, 0.05802, 0.897, 0.9023, 0.9514, 0.1157, 0.09028, 0.07077, 0.1477, 0.185, 0.2248, 0.2858, 0.1454, 0.106, 0.07705, 0.05629, 0.1969, 0.2626, 0.3427, 0.885, 0.8635, 0.8132, 0.6281, 0.817, 0.6015, 0.4484, 0.0006384, 0.009569, 0.02354, 0.04084, 0.00278, 0.01467, 0.05616, 0.3531, 0.03363, 0.4507, 0.3543, 0.2938, 0.3738, 0.3067, 0.004288, 0.9459, 0.9003, 0.9014, 0.8719, 0.05377, 0.08506, 0.09105, 0.1027, 0.1205, 0.08967, 0.0669, 0.09657, 0.5056, 0.32, 0.3247, 0.3444, 0.5112, 0.672, 0.2627, 0.3197, 0.2283, 0.146, 0.09349, 0.3607, 0.577, 0.7508, 0.8745, 0.2532, 0.9001, 0.05602, 0.01895, 0.05883, 0.9521, 0.9702, 0.8802, 0.8824, 0.07774, 0.09985, 0.3612, 0.288, 0.1404, 0.1069, 0.08264, 0.185, 0.2409, 0.3067, 0.3826, 0.1863, 0.1331, 0.0954, 0.06964, 0.2587, 0.3539, 0.4762, 0.9009, 0.7331, 0.8961, 0.7296, 0.577, 0.04127, 0.04833, 0.05424, 0.06007, 0.0383, 0.04029, 0.04658, 0.06703, 0.4559, 0.0539, 0.5815, 0.4877, 0.3911, 0.5085, 0.4048, 0.04425, 0.9582, 0.03878, 0.8902, 0.08276, 0.05549, 0.3066, 0.544, 0.03921]): _vg.add([_i], _w, 'REPLACE')
_vg = ob_cube_001.vertex_groups.new(name='Lower Leg.R')
for _i, _w in zip([108, 117, 185, 186, 230, 253, 259, 271, 278, 295, 296, 320, 321, 322, 323, 324, 325, 326, 327, 328, 329, 330, 331, 332, 333, 334, 335, 336, 337, 338, 339, 340, 341, 342, 343, 344, 345, 346, 347, 348, 349, 350, 360, 372, 379, 383, 384, 385, 386, 387, 388, 389, 390, 391, 392, 394, 402, 419, 420, 442, 444, 445, 446, 447, 448, 449, 450, 451, 452, 453, 455, 456, 468, 472, 473, 474, 475, 476, 477, 478, 479, 484, 487, 494, 495, 497], [0.9926, 0.9917, 0.9896, 0.9872, 0.004173, 0.03647, 0.02043, 0.1191, 0.1037, 0.1142, 0.1356, 0.04568, 0.09815, 0.1276, 0.9872, 0.9869, 0.9855, 0.99, 0.9931, 0.9959, 0.993, 0.9882, 0.9462, 0.9147, 0.9088, 0.8972, 0.8794, 0.9103, 0.933, 0.9032, 0.4942, 0.6791, 0.6752, 0.6554, 0.4887, 0.3279, 0.7371, 0.6798, 0.8245, 0.8575, 0.8403, 0.8379, 0.09395, 0.9959, 0.9904, 0.1182, 0.1171, 0.988, 0.9914, 0.9221, 0.9001, 0.6387, 0.7116, 0.8789, 0.957, 0.03474, 0.03433, 0.9942, 0.9899, 0.02994, 0.1079, 0.9873, 0.9963, 0.917, 0.9445, 0.6929, 0.4558, 0.8574, 0.833, 0.02883, 0.07671, 0.05938, 0.02354, 0.02858, 0.4422, 0.6083, 0.2193, 0.1935, 0.8921, 0.4733, 0.2629, 0.5, 1.0, 0.2108, 0.008951, 0.1983]): _vg.add([_i], _w, 'REPLACE')
_vg = ob_cube_001.vertex_groups.new(name='Foot.R')
for _i, _w in zip([349, 350, 353, 356, 357, 358, 359, 360, 361, 362, 391, 393, 394, 395, 396, 397, 398, 399, 400, 401, 402, 451, 453, 454, 455, 456, 457, 458, 460, 461, 462, 463, 464, 465, 467, 468, 469, 471, 472, 473, 474, 475, 477, 478, 479, 481, 482, 483, 484, 488, 489, 493, 494, 495, 496, 497, 498, 499], [0.1519, 0.1543, 0.9439, 1.0, 0.9912, 0.9125, 0.2521, 0.3083, 0.7975, 0.8975, 0.09808, 0.9849, 0.3418, 0.09856, 0.01799, 0.8072, 0.8044, 0.6712, 0.8875, 1.0, 0.2795, 0.14, 0.2859, 0.8242, 0.2668, 0.8451, 0.7628, 0.9664, 0.9922, 0.8784, 0.9929, 0.9097, 1.0, 1.0, 0.1772, 0.3563, 0.8326, 0.09056, 0.3291, 0.554, 0.2981, 0.02692, 0.04921, 0.5201, 0.7354, 1.0, 1.0, 1.0, 0.5, 1.0, 1.0, 0.9299, 0.3582, 0.08141, 0.1092, 0.7147, 0.962, 0.9895]): _vg.add([_i], _w, 'REPLACE')
_vg = ob_cube_001.vertex_groups.new(name='Right Toe.R')
for _i, _w in zip([354, 355, 358, 359, 396, 403, 463, 466], [0.9647, 0.9642, 0.009032, 0.09729, 0.0006807, 0.9674, 0.0699, 0.9677]): _vg.add([_i], _w, 'REPLACE')
_vg = ob_cube_001.vertex_groups.new(name='Left Toe.R')
for _i, _w in zip([351, 352, 353, 354, 355, 358, 359, 362, 396, 397, 400, 404, 458, 461, 469, 470, 491, 492], [0.999, 1.002, 0.05846, 0.05395, 0.06776, 0.05673, 0.649, 0.1407, 0.9403, 0.2673, 0.1065, 0.9793, 0.0004489, 0.1222, 0.1786, 1.005, 0.9923, 0.9914]): _vg.add([_i], _w, 'REPLACE')
_vg = ob_cube_001.vertex_groups.new(name='Leg IK.L')
for _i, _w in zip([49, 50, 51, 52, 53, 54, 55, 56, 59, 60, 61, 68, 71, 136, 185, 186, 192, 216, 233, 347, 348, 349, 350, 351, 352, 353, 354, 355, 357, 358, 359, 360, 361, 362, 372, 379, 391, 392, 393, 394, 395, 396, 397, 398, 399, 400, 401, 402, 403, 404, 451, 452, 453, 454, 455, 456, 457, 458, 460, 461, 462, 463, 466, 467, 468, 469, 470, 471, 472, 473, 474, 475, 476, 477, 478, 479, 480, 483, 484, 491, 492, 493, 494, 495, 496, 497, 498, 499, 500], [0.09456, 0.09982, 0.0773, 0.0407, 0.06366, 0.02581, 0.003733, 0.004957, 0.006459, 0.004195, 0.0008817, 0.001725, 2.911e-05, 0.0002888, 0.0, 0.0, 0.01068, 0.002518, 0.001186, 0.0, 0.0, 0.0, 0.0, 0.0, 0.0, 0.0, 0.0, 0.0, 0.0, 0.0, 0.0, 0.0, 0.0, 0.0, 0.0, 0.0, 0.0, 0.0, 0.0, 0.0, 0.0, 0.0, 0.0, 0.0, 0.0, 0.0, 0.0, 0.0, 0.0, 0.0, 0.0, 0.0, 0.0, 0.0, 0.0, 0.0, 0.0, 0.0, 0.0, 0.0, 0.0, 0.0, 0.0, 0.0, 0.0, 0.0, 0.0, 0.0, 0.0, 0.0, 0.0, 0.0, 0.0, 0.0, 0.0, 0.0, 0.0, 0.0, 0.0, 0.0, 0.0, 0.0, 0.0, 0.0, 0.0, 0.0, 0.0, 0.0, 0.0]): _vg.add([_i], _w, 'REPLACE')
_vg = ob_cube_001.vertex_groups.new(name='Pole Target.L')
_vg = ob_cube_001.vertex_groups.new(name='Leg IK.R')
for _i, _w in zip([108, 117, 185, 186, 347, 348, 349, 350, 352, 353, 357, 358, 359, 360, 361, 362, 372, 379, 391, 392, 393, 394, 395, 396, 397, 398, 399, 400, 401, 402, 420, 451, 452, 453, 454, 455, 456, 457, 458, 460, 461, 462, 463, 467, 468, 469, 470, 471, 472, 473, 474, 475, 476, 477, 478, 479, 480, 483, 484, 485, 486, 487, 488, 489, 490, 491, 492, 493, 494, 495, 496, 497, 498, 499, 500], [4.138e-06, 0.02132, 0.0, 0.1971, 0.9754, 0.8779, 0.08247, 0.1735, 0.0, 0.0, 0.01248, 0.0, 0.0, 0.8469, 0.008409, 0.0, 0.01739, 0.118, 0.8128, 0.9491, 0.00507, 0.9302, 1.0, 0.0, 0.0, 0.804, 0.5281, 0.0, 0.0, 0.9461, 0.07508, 0.1243, 0.9289, 0.9662, 0.3681, 0.872, 0.8063, 0.4848, 0.0, 0.0661, 0.0, 0.03075, 0.0, 1.0, 0.9067, 0.0, 0.0, 1.0, 0.9535, 0.145, 0.6978, 0.9984, 0.9953, 0.7791, 0.1116, 0.07004, 0.9915, 0.1163, 0.6867, 0.997, 0.7133, 0.2, 0.1168, 0.05149, 0.7629, 0.0, 0.0, 0.1155, 0.6135, 0.998, 0.9965, 0.8285, 0.1217, 0.06366, 0.9983]): _vg.add([_i], _w, 'REPLACE')
_vg = ob_cube_001.vertex_groups.new(name='Pole Target.R')
_m = ob_cube_001.modifiers.new('Mirror', 'MIRROR')
_m.use_clip = True
_m = ob_cube_001.modifiers.new('Mirror.001', 'MIRROR')
_m = ob_cube_001.modifiers.new('Armature', 'ARMATURE')
_m.object = ob_armature

# ---- collection membership
col_collection_1.objects.link(ob_armature)
col_collection_1.objects.link(ob_cube_001)

# ---- scene / render settings (as saved in the file)
scene.frame_start = 1; scene.frame_end = 32; scene.frame_set(18)
scene.render.engine = 'BLENDER_EEVEE_NEXT'
scene.render.resolution_percentage = 50
scene.render.dither_intensity = 0.0
scene.cycles.use_denoising = False
scene.cycles.samples = 10
scene.cycles.sampling_pattern = 'TABULATED_SOBOL'
scene.cycles.light_sampling_threshold = 0.0
scene.cycles.use_adaptive_sampling = False
scene.cycles.use_light_tree = False
scene.cycles.blur_glossy = 0.0
scene.cycles.pixel_filter_type = 'GAUSSIAN'
scene.cycles.sample_clamp_indirect = 0.0
scene.view_settings.view_transform = 'Standard'
bpy.context.view_layer.update()

# ---- added for rendering (the .blend has no active camera and no usable light): camera, sun
cam_auto = bpy.data.cameras.new('AutoCamera')
cam_auto.lens = 50.0
cam_auto.sensor_width = 36.0
cam_auto.clip_end = 1000.0
ob_auto_camera = bpy.data.objects.new('AutoCamera', cam_auto)
scene.collection.objects.link(ob_auto_camera)
ob_auto_camera.location = (2.61395, -3.19819, 3.17822)
ob_auto_camera.rotation_euler = (1.09748, -7.21219e-08, 0.694738)
scene.camera = ob_auto_camera
light_auto_sun = bpy.data.lights.new('AutoSun', 'SUN')
light_auto_sun.energy = 3.0
light_auto_sun.angle = 0.0523599
ob_auto_sun = bpy.data.objects.new('AutoSun', light_auto_sun)
scene.collection.objects.link(ob_auto_sun)
ob_auto_sun.rotation_euler = (0.872665, 0.174533, 0.523599)
bpy.context.view_layer.update()
